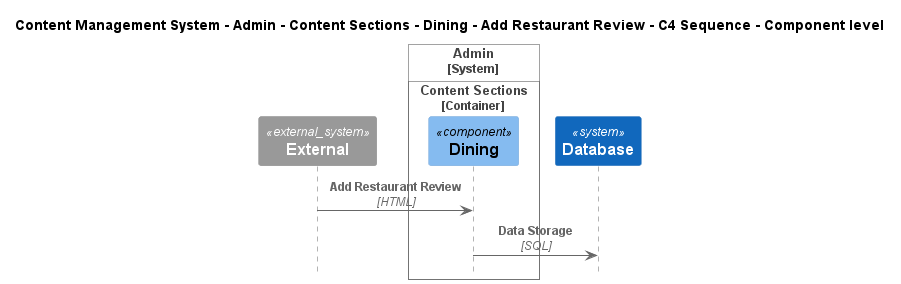

The diagram above was rendered by PlantUML. Its source (embedded in the PNG):
@startuml
!include ..\..\..\..\..\..\..\..\..\.c4s\C4_Sequence.puml

title Content Management System - Admin - Content Sections - Dining - Add Restaurant Review - C4 Sequence - Component level

System_Ext(C4InterFlow.SoftwareSystems.ExternalSystem, "External", "")

System_Boundary(ContentManagementSystem.SoftwareSystems.Admin, "Admin")
    
Container_Boundary(ContentManagementSystem.SoftwareSystems.Admin.Containers.ContentSections, "Content Sections")
    Component(ContentManagementSystem.SoftwareSystems.Admin.Containers.ContentSections.Components.Dining, "Dining", "", "")
Boundary_End()
Boundary_End()
System(ContentManagementSystem.SoftwareSystems.Database, "Database", "Stores user registration information, data, access logs, etc.")

Rel(C4InterFlow.SoftwareSystems.ExternalSystem, ContentManagementSystem.SoftwareSystems.Admin.Containers.ContentSections.Components.Dining, "Add Restaurant Review", "HTML")
Rel(ContentManagementSystem.SoftwareSystems.Admin.Containers.ContentSections.Components.Dining, ContentManagementSystem.SoftwareSystems.Database, "Data Storage", "SQL")


@enduml